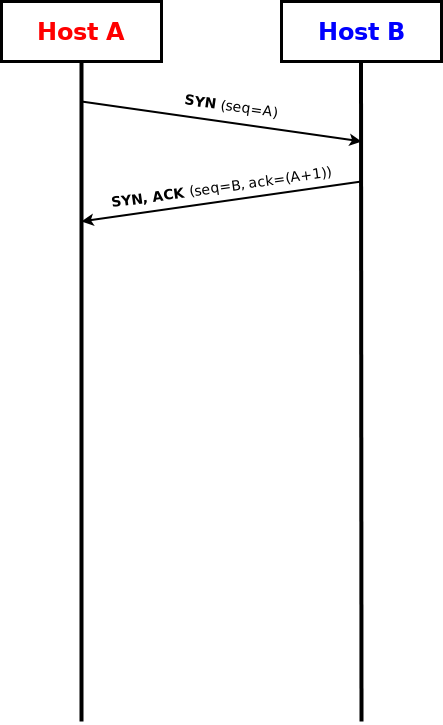

The diagram above was exported from draw.io. Its source (the exported page's mxGraphModel, read from the mxfile embedded in the PNG):
<mxGraphModel dx="1422" dy="793" grid="1" gridSize="10" guides="1" tooltips="1" connect="1" arrows="1" fold="1" page="1" pageScale="1" pageWidth="850" pageHeight="1100" math="0" shadow="0">
  <root>
    <mxCell id="vEB7vDUypUfogQzmT7L4-0" />
    <mxCell id="vEB7vDUypUfogQzmT7L4-1" parent="vEB7vDUypUfogQzmT7L4-0" />
    <mxCell id="vEB7vDUypUfogQzmT7L4-2" value="&lt;b style=&quot;color: rgb(255, 0, 0);&quot;&gt;&lt;font style=&quot;font-size: 24px;&quot;&gt;Host A&lt;/font&gt;&lt;/b&gt;" style="rounded=0;whiteSpace=wrap;html=1;strokeWidth=3;" vertex="1" parent="vEB7vDUypUfogQzmT7L4-1">
      <mxGeometry x="40" y="40" width="160" height="60" as="geometry" />
    </mxCell>
    <mxCell id="vEB7vDUypUfogQzmT7L4-3" value="&lt;b style=&quot;color: rgb(0, 0, 255);&quot;&gt;&lt;font style=&quot;font-size: 24px;&quot;&gt;Host B&lt;/font&gt;&lt;/b&gt;" style="rounded=0;whiteSpace=wrap;html=1;strokeWidth=3;" vertex="1" parent="vEB7vDUypUfogQzmT7L4-1">
      <mxGeometry x="320" y="40" width="160" height="60" as="geometry" />
    </mxCell>
    <mxCell id="vEB7vDUypUfogQzmT7L4-4" value="" style="endArrow=none;html=1;rounded=0;entryX=0.5;entryY=1;entryDx=0;entryDy=0;strokeWidth=4;" edge="1" parent="vEB7vDUypUfogQzmT7L4-1" target="vEB7vDUypUfogQzmT7L4-2">
      <mxGeometry width="50" height="50" relative="1" as="geometry">
        <mxPoint x="120" y="760" as="sourcePoint" />
        <mxPoint x="119.5" y="130" as="targetPoint" />
      </mxGeometry>
    </mxCell>
    <mxCell id="vEB7vDUypUfogQzmT7L4-5" value="" style="endArrow=none;html=1;rounded=0;entryX=0.5;entryY=1;entryDx=0;entryDy=0;strokeWidth=4;" edge="1" parent="vEB7vDUypUfogQzmT7L4-1">
      <mxGeometry width="50" height="50" relative="1" as="geometry">
        <mxPoint x="400" y="760" as="sourcePoint" />
        <mxPoint x="399.5" y="100" as="targetPoint" />
      </mxGeometry>
    </mxCell>
    <mxCell id="vEB7vDUypUfogQzmT7L4-6" value="" style="endArrow=classic;html=1;rounded=0;strokeWidth=2;" edge="1" parent="vEB7vDUypUfogQzmT7L4-1">
      <mxGeometry width="50" height="50" relative="1" as="geometry">
        <mxPoint x="120" y="140" as="sourcePoint" />
        <mxPoint x="400" y="180" as="targetPoint" />
      </mxGeometry>
    </mxCell>
    <mxCell id="vEB7vDUypUfogQzmT7L4-7" value="&lt;font style=&quot;font-size: 14px;&quot;&gt;&lt;b&gt;&lt;font&gt;SYN &lt;/font&gt;&lt;/b&gt;&lt;font&gt;(seq=A)&lt;/font&gt;&lt;font&gt;&lt;br&gt;&lt;/font&gt;&lt;/font&gt;" style="text;html=1;align=center;verticalAlign=middle;whiteSpace=wrap;rounded=0;rotation=8;" vertex="1" parent="vEB7vDUypUfogQzmT7L4-1">
      <mxGeometry x="200" y="130" width="140" height="30" as="geometry" />
    </mxCell>
    <mxCell id="vEB7vDUypUfogQzmT7L4-8" value="" style="endArrow=classic;html=1;rounded=0;strokeWidth=2;" edge="1" parent="vEB7vDUypUfogQzmT7L4-1">
      <mxGeometry width="50" height="50" relative="1" as="geometry">
        <mxPoint x="400" y="220" as="sourcePoint" />
        <mxPoint x="120" y="260" as="targetPoint" />
      </mxGeometry>
    </mxCell>
    <mxCell id="vEB7vDUypUfogQzmT7L4-9" value="&lt;font style=&quot;font-size: 14px;&quot;&gt;&lt;b&gt;&lt;font&gt;SYN, ACK &lt;/font&gt;&lt;/b&gt;&lt;font&gt;(seq=B, ack=(A+1))&lt;/font&gt;&lt;font&gt;&lt;br&gt;&lt;/font&gt;&lt;/font&gt;" style="text;html=1;align=center;verticalAlign=middle;whiteSpace=wrap;rounded=0;rotation=352;" vertex="1" parent="vEB7vDUypUfogQzmT7L4-1">
      <mxGeometry x="130" y="211.39" width="260" height="30" as="geometry" />
    </mxCell>
  </root>
</mxGraphModel>